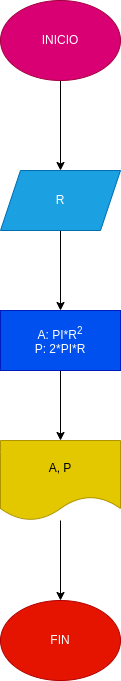

The diagram above was exported from draw.io. Its source (the exported page's mxGraphModel, read from the mxfile embedded in the PNG):
<mxGraphModel dx="935" dy="537" grid="1" gridSize="10" guides="1" tooltips="1" connect="1" arrows="1" fold="1" page="1" pageScale="1" pageWidth="827" pageHeight="1169" math="0" shadow="0">
  <root>
    <mxCell id="0" />
    <mxCell id="1" parent="0" />
    <mxCell id="4" value="" style="edgeStyle=none;html=1;" parent="1" source="2" target="3" edge="1">
      <mxGeometry relative="1" as="geometry" />
    </mxCell>
    <mxCell id="2" value="INICIO" style="ellipse;whiteSpace=wrap;html=1;fillColor=#d80073;fontColor=#ffffff;strokeColor=#A50040;" parent="1" vertex="1">
      <mxGeometry x="330" y="40" width="120" height="80" as="geometry" />
    </mxCell>
    <mxCell id="9" value="" style="edgeStyle=none;html=1;" parent="1" source="3" target="8" edge="1">
      <mxGeometry relative="1" as="geometry" />
    </mxCell>
    <mxCell id="3" value="R" style="shape=parallelogram;perimeter=parallelogramPerimeter;whiteSpace=wrap;html=1;fixedSize=1;fillColor=#1ba1e2;fontColor=#ffffff;strokeColor=#006EAF;" parent="1" vertex="1">
      <mxGeometry x="330" y="210" width="120" height="60" as="geometry" />
    </mxCell>
    <mxCell id="13" value="" style="edgeStyle=none;html=1;" parent="1" source="8" target="12" edge="1">
      <mxGeometry relative="1" as="geometry" />
    </mxCell>
    <mxCell id="8" value="A: PI*R&lt;sup&gt;2&lt;/sup&gt;&lt;br&gt;P: 2*PI*R" style="whiteSpace=wrap;html=1;fillColor=#0050ef;fontColor=#ffffff;strokeColor=#001DBC;" parent="1" vertex="1">
      <mxGeometry x="330" y="350" width="120" height="60" as="geometry" />
    </mxCell>
    <mxCell id="16" value="" style="edgeStyle=none;html=1;" parent="1" source="12" target="15" edge="1">
      <mxGeometry relative="1" as="geometry" />
    </mxCell>
    <mxCell id="12" value="A, P" style="shape=document;whiteSpace=wrap;html=1;boundedLbl=1;fillColor=#e3c800;fontColor=#000000;strokeColor=#B09500;" parent="1" vertex="1">
      <mxGeometry x="330" y="480" width="120" height="80" as="geometry" />
    </mxCell>
    <mxCell id="15" value="FIN" style="ellipse;whiteSpace=wrap;html=1;fillColor=#e51400;fontColor=#ffffff;strokeColor=#B20000;" parent="1" vertex="1">
      <mxGeometry x="330" y="640" width="120" height="80" as="geometry" />
    </mxCell>
  </root>
</mxGraphModel>